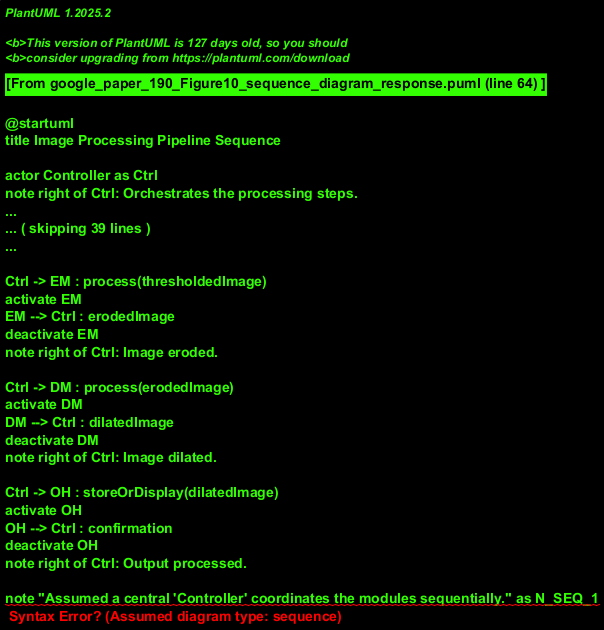

The diagram above was rendered by PlantUML. Its source (embedded in the PNG):
@startuml
title Image Processing Pipeline Sequence

actor Controller as Ctrl
note right of Ctrl: Orchestrates the processing steps.

participant InputProvider as IP
participant BackgroundProvider as BP
participant GaussianModule as GM
participant SubtractModule as SM
participant ThresholdModule as TM
participant ErodeModule as EM
participant DilateModule as DM
participant OutputHandler as OH

Ctrl -> IP : acquireInputImage()
activate IP
IP --> Ctrl : mainImage
deactivate IP
note right of Ctrl: Received main input.

Ctrl -> BP : acquireBackgroundImage()
activate BP
BP --> Ctrl : backgroundImage
deactivate BP
note right of Ctrl: Received background image.

Ctrl -> GM : process(backgroundImage)
activate GM
GM --> Ctrl : blurredBackground
deactivate GM
note right of Ctrl: Background blurred.

Ctrl -> SM : process(mainImage, blurredBackground)
activate SM
SM --> Ctrl : subtractedImage
deactivate SM
note right of Ctrl: Background subtracted from main.

Ctrl -> TM : process(subtractedImage)
activate TM
TM --> Ctrl : thresholdedImage
deactivate TM
note right of Ctrl: Image thresholded.

Ctrl -> EM : process(thresholdedImage)
activate EM
EM --> Ctrl : erodedImage
deactivate EM
note right of Ctrl: Image eroded.

Ctrl -> DM : process(erodedImage)
activate DM
DM --> Ctrl : dilatedImage
deactivate DM
note right of Ctrl: Image dilated.

Ctrl -> OH : storeOrDisplay(dilatedImage)
activate OH
OH --> Ctrl : confirmation
deactivate OH
note right of Ctrl: Output processed.

note "Assumed a central 'Controller' coordinates the modules sequentially." as N_SEQ_1
note "Each box from the original diagram is represented as a participant module." as N_SEQ_2
note "Return values are simplified representations of image data." as N_SEQ_3
@enduml